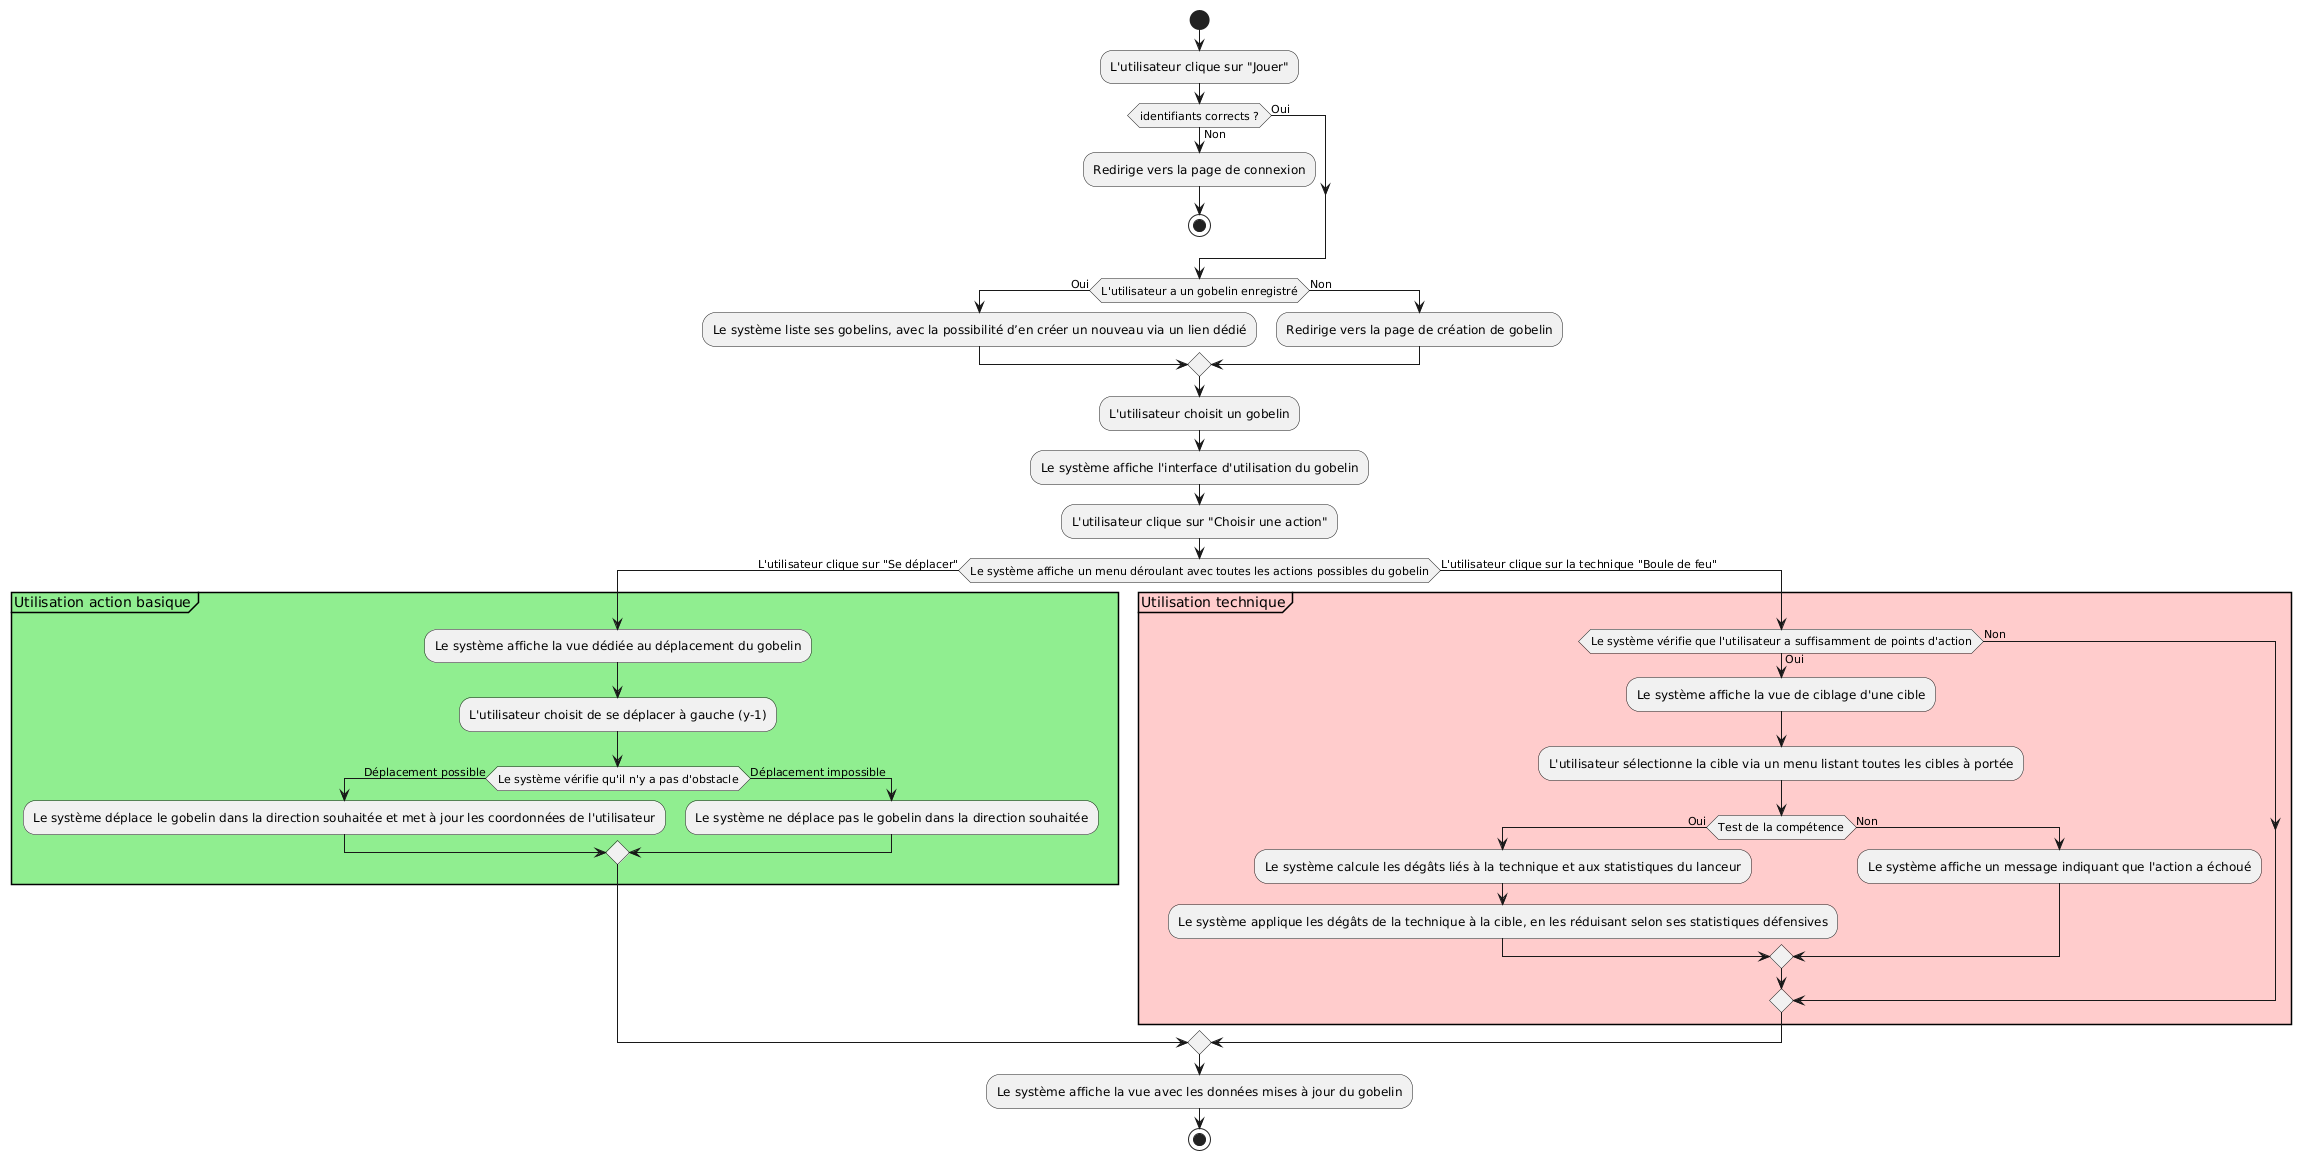

The diagram above was rendered by PlantUML. Its source (embedded in the PNG):
@startuml
start

:L'utilisateur clique sur "Jouer";

if (identifiants corrects ?) then (Oui)

else (Non)
    :Redirige vers la page de connexion;
    stop
endif

if (L'utilisateur a un gobelin enregistré) then (Oui)
    :Le système liste ses gobelins, avec la possibilité d’en créer un nouveau via un lien dédié;

else (Non)
    :Redirige vers la page de création de gobelin;
endif

:L'utilisateur choisit un gobelin;

:Le système affiche l'interface d'utilisation du gobelin;

:L'utilisateur clique sur "Choisir une action";

if (Le système affiche un menu déroulant avec toutes les actions possibles du gobelin) then (L'utilisateur clique sur "Se déplacer")
    partition #lightGreen "Utilisation action basique" {
        :Le système affiche la vue dédiée au déplacement du gobelin;
        :L'utilisateur choisit de se déplacer à gauche (y-1);
        
        if (Le système vérifie qu'il n'y a pas d'obstacle) then (Déplacement possible)
            :Le système déplace le gobelin dans la direction souhaitée et met à jour les coordonnées de l'utilisateur;
        else (Déplacement impossible)
            :Le système ne déplace pas le gobelin dans la direction souhaitée;
        endif
    }
else (L'utilisateur clique sur la technique "Boule de feu")
    partition #FFCCCC "Utilisation technique" {
    if (Le système vérifie que l'utilisateur a suffisamment de points d'action) then (Oui)
        :Le système affiche la vue de ciblage d'une cible;
        :L'utilisateur sélectionne la cible via un menu listant toutes les cibles à portée;
        
        if (Test de la compétence) then (Oui)
            :Le système calcule les dégâts liés à la technique et aux statistiques du lanceur;
            :Le système applique les dégâts de la technique à la cible, en les réduisant selon ses statistiques défensives;
        else (Non)
            :Le système affiche un message indiquant que l'action a échoué;
        endif
        
    else (Non)
    endif
    }
endif

:Le système affiche la vue avec les données mises à jour du gobelin;
stop
@enduml